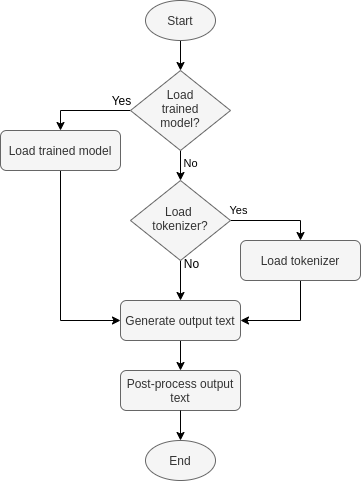

The diagram above was exported from draw.io. Its source (the exported page's mxGraphModel, read from the mxfile embedded in the PNG):
<mxGraphModel dx="1422" dy="855" grid="1" gridSize="10" guides="1" tooltips="1" connect="1" arrows="1" fold="1" page="1" pageScale="1" pageWidth="850" pageHeight="1100" math="0" shadow="0">
  <root>
    <mxCell id="0" />
    <mxCell id="1" parent="0" />
    <mxCell id="2sgBqv_7Be12lcj96NIp-1" value="" style="edgeStyle=orthogonalEdgeStyle;rounded=0;orthogonalLoop=1;jettySize=auto;html=1;" parent="1" source="2sgBqv_7Be12lcj96NIp-2" target="2sgBqv_7Be12lcj96NIp-4" edge="1">
      <mxGeometry relative="1" as="geometry" />
    </mxCell>
    <mxCell id="2sgBqv_7Be12lcj96NIp-2" value="Generate output text" style="rounded=1;whiteSpace=wrap;html=1;fontSize=12;glass=0;strokeWidth=1;shadow=0;fillColor=#f5f5f5;strokeColor=#666666;fontColor=#333333;" parent="1" vertex="1">
      <mxGeometry x="160" y="340" width="120" height="40" as="geometry" />
    </mxCell>
    <mxCell id="2sgBqv_7Be12lcj96NIp-4" value="Post-process output text" style="rounded=1;whiteSpace=wrap;html=1;fontSize=12;glass=0;strokeWidth=1;shadow=0;fillColor=#f5f5f5;strokeColor=#666666;fontColor=#333333;" parent="1" vertex="1">
      <mxGeometry x="160" y="410" width="120" height="40" as="geometry" />
    </mxCell>
    <mxCell id="2sgBqv_7Be12lcj96NIp-5" value="" style="edgeStyle=orthogonalEdgeStyle;rounded=0;orthogonalLoop=1;jettySize=auto;html=1;entryX=0.5;entryY=0;entryDx=0;entryDy=0;exitX=0.5;exitY=1;exitDx=0;exitDy=0;" parent="1" source="2sgBqv_7Be12lcj96NIp-4" target="2sgBqv_7Be12lcj96NIp-19" edge="1">
      <mxGeometry relative="1" as="geometry">
        <mxPoint x="220" y="600" as="targetPoint" />
        <mxPoint x="220.1428571428571" y="520" as="sourcePoint" />
      </mxGeometry>
    </mxCell>
    <mxCell id="2sgBqv_7Be12lcj96NIp-9" value="No" style="edgeStyle=orthogonalEdgeStyle;rounded=0;orthogonalLoop=1;jettySize=auto;html=1;" parent="1" source="2sgBqv_7Be12lcj96NIp-12" target="2sgBqv_7Be12lcj96NIp-16" edge="1">
      <mxGeometry x="-0.5" y="10" relative="1" as="geometry">
        <mxPoint as="offset" />
      </mxGeometry>
    </mxCell>
    <mxCell id="2sgBqv_7Be12lcj96NIp-10" style="edgeStyle=orthogonalEdgeStyle;rounded=0;orthogonalLoop=1;jettySize=auto;html=1;entryX=0.5;entryY=0;entryDx=0;entryDy=0;exitX=0;exitY=0.5;exitDx=0;exitDy=0;" parent="1" source="2sgBqv_7Be12lcj96NIp-12" target="2sgBqv_7Be12lcj96NIp-29" edge="1">
      <mxGeometry relative="1" as="geometry">
        <Array as="points">
          <mxPoint x="100" y="150" />
        </Array>
        <mxPoint x="110" y="140" as="sourcePoint" />
      </mxGeometry>
    </mxCell>
    <mxCell id="2sgBqv_7Be12lcj96NIp-11" value="Yes" style="text;html=1;align=center;verticalAlign=middle;resizable=0;points=[];labelBackgroundColor=#ffffff;" parent="2sgBqv_7Be12lcj96NIp-10" vertex="1" connectable="0">
      <mxGeometry x="-0.4118" relative="1" as="geometry">
        <mxPoint x="16.429999999999996" y="-10.05" as="offset" />
      </mxGeometry>
    </mxCell>
    <mxCell id="2sgBqv_7Be12lcj96NIp-12" value="Load&lt;br&gt;&amp;nbsp;trained &lt;br&gt;model?" style="rhombus;whiteSpace=wrap;html=1;shadow=0;fontFamily=Helvetica;fontSize=12;align=center;strokeWidth=1;spacing=6;spacingTop=-4;fillColor=#f5f5f5;strokeColor=#666666;fontColor=#333333;" parent="1" vertex="1">
      <mxGeometry x="170" y="110" width="100" height="80" as="geometry" />
    </mxCell>
    <mxCell id="2sgBqv_7Be12lcj96NIp-13" style="edgeStyle=orthogonalEdgeStyle;rounded=0;orthogonalLoop=1;jettySize=auto;html=1;entryX=0.5;entryY=0;entryDx=0;entryDy=0;" parent="1" source="2sgBqv_7Be12lcj96NIp-16" target="2sgBqv_7Be12lcj96NIp-2" edge="1">
      <mxGeometry relative="1" as="geometry" />
    </mxCell>
    <mxCell id="2sgBqv_7Be12lcj96NIp-14" value="No" style="text;html=1;align=center;verticalAlign=middle;resizable=0;points=[];labelBackgroundColor=#ffffff;" parent="2sgBqv_7Be12lcj96NIp-13" vertex="1" connectable="0">
      <mxGeometry x="-0.2048" relative="1" as="geometry">
        <mxPoint x="10" y="-13.81" as="offset" />
      </mxGeometry>
    </mxCell>
    <mxCell id="2sgBqv_7Be12lcj96NIp-15" value="Yes" style="edgeStyle=orthogonalEdgeStyle;rounded=0;orthogonalLoop=1;jettySize=auto;html=1;entryX=0.5;entryY=0;entryDx=0;entryDy=0;" parent="1" source="2sgBqv_7Be12lcj96NIp-16" target="2sgBqv_7Be12lcj96NIp-31" edge="1">
      <mxGeometry x="-0.8174" y="10" relative="1" as="geometry">
        <mxPoint as="offset" />
      </mxGeometry>
    </mxCell>
    <mxCell id="2sgBqv_7Be12lcj96NIp-16" value="Load &lt;br&gt;tokenizer?" style="rhombus;whiteSpace=wrap;html=1;shadow=0;fontFamily=Helvetica;fontSize=12;align=center;strokeWidth=1;spacing=6;spacingTop=-4;fillColor=#f5f5f5;strokeColor=#666666;fontColor=#333333;" parent="1" vertex="1">
      <mxGeometry x="170" y="220" width="100" height="80" as="geometry" />
    </mxCell>
    <mxCell id="2sgBqv_7Be12lcj96NIp-17" style="edgeStyle=orthogonalEdgeStyle;rounded=0;orthogonalLoop=1;jettySize=auto;html=1;entryX=0.5;entryY=0;entryDx=0;entryDy=0;" parent="1" source="2sgBqv_7Be12lcj96NIp-18" target="2sgBqv_7Be12lcj96NIp-12" edge="1">
      <mxGeometry relative="1" as="geometry" />
    </mxCell>
    <mxCell id="2sgBqv_7Be12lcj96NIp-18" value="Start" style="ellipse;whiteSpace=wrap;html=1;fillColor=#f5f5f5;strokeColor=#666666;fontColor=#333333;" parent="1" vertex="1">
      <mxGeometry x="185" y="40" width="70" height="40" as="geometry" />
    </mxCell>
    <mxCell id="2sgBqv_7Be12lcj96NIp-19" value="End" style="ellipse;whiteSpace=wrap;html=1;fillColor=#f5f5f5;strokeColor=#666666;fontColor=#333333;" parent="1" vertex="1">
      <mxGeometry x="185" y="480" width="70" height="40" as="geometry" />
    </mxCell>
    <mxCell id="2sgBqv_7Be12lcj96NIp-28" style="edgeStyle=orthogonalEdgeStyle;rounded=0;orthogonalLoop=1;jettySize=auto;html=1;exitX=0.5;exitY=1;exitDx=0;exitDy=0;entryX=0;entryY=0.5;entryDx=0;entryDy=0;" parent="1" source="2sgBqv_7Be12lcj96NIp-29" target="2sgBqv_7Be12lcj96NIp-2" edge="1">
      <mxGeometry relative="1" as="geometry">
        <mxPoint x="220" y="240" as="targetPoint" />
        <Array as="points">
          <mxPoint x="100" y="360" />
        </Array>
      </mxGeometry>
    </mxCell>
    <mxCell id="2sgBqv_7Be12lcj96NIp-29" value="Load trained model" style="rounded=1;whiteSpace=wrap;html=1;fontSize=12;glass=0;strokeWidth=1;shadow=0;fillColor=#f5f5f5;strokeColor=#666666;fontColor=#333333;" parent="1" vertex="1">
      <mxGeometry x="40" y="170" width="120" height="40" as="geometry" />
    </mxCell>
    <mxCell id="2sgBqv_7Be12lcj96NIp-30" style="edgeStyle=orthogonalEdgeStyle;rounded=0;orthogonalLoop=1;jettySize=auto;html=1;entryX=1;entryY=0.5;entryDx=0;entryDy=0;" parent="1" source="2sgBqv_7Be12lcj96NIp-31" target="2sgBqv_7Be12lcj96NIp-2" edge="1">
      <mxGeometry relative="1" as="geometry" />
    </mxCell>
    <mxCell id="2sgBqv_7Be12lcj96NIp-31" value="Load tokenizer" style="rounded=1;whiteSpace=wrap;html=1;fontSize=12;glass=0;strokeWidth=1;shadow=0;fillColor=#f5f5f5;strokeColor=#666666;fontColor=#333333;" parent="1" vertex="1">
      <mxGeometry x="280" y="280" width="120" height="40" as="geometry" />
    </mxCell>
  </root>
</mxGraphModel>